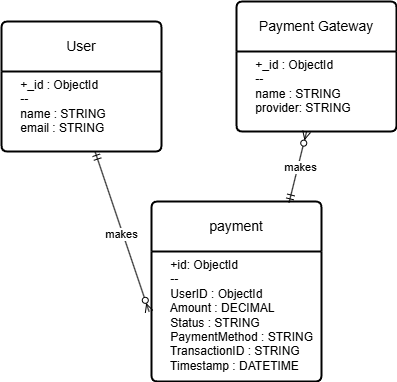

The diagram above was exported from draw.io. Its source (the exported page's mxGraphModel, read from the mxfile embedded in the PNG):
<mxGraphModel dx="989" dy="537" grid="1" gridSize="10" guides="1" tooltips="1" connect="1" arrows="1" fold="1" page="1" pageScale="1" pageWidth="850" pageHeight="1100" math="0" shadow="0">
  <root>
    <mxCell id="0" />
    <mxCell id="1" parent="0" />
    <mxCell id="LY9lTyDgUV4kXjWx-hbO-1" value="User" style="swimlane;childLayout=stackLayout;horizontal=1;startSize=50;horizontalStack=0;rounded=1;fontSize=14;fontStyle=0;strokeWidth=2;resizeParent=0;resizeLast=1;shadow=0;dashed=0;align=center;arcSize=4;whiteSpace=wrap;html=1;" vertex="1" parent="1">
      <mxGeometry x="190" y="760" width="160" height="130" as="geometry" />
    </mxCell>
    <mxCell id="LY9lTyDgUV4kXjWx-hbO-2" value="&lt;div&gt;&amp;nbsp; &amp;nbsp; +_id : ObjectId&lt;/div&gt;&lt;div&gt;&amp;nbsp; &amp;nbsp; --&amp;nbsp;&lt;/div&gt;&lt;div&gt;&amp;nbsp; &amp;nbsp; name : STRING&lt;/div&gt;&lt;div&gt;&lt;span style=&quot;background-color: transparent; color: light-dark(rgb(0, 0, 0), rgb(255, 255, 255));&quot;&gt;&amp;nbsp; &amp;nbsp; email : STRING&lt;/span&gt;&lt;/div&gt;&lt;div&gt;&lt;br&gt;&lt;/div&gt;" style="align=left;strokeColor=none;fillColor=none;spacingLeft=4;fontSize=12;verticalAlign=top;resizable=0;rotatable=0;part=1;html=1;" vertex="1" parent="LY9lTyDgUV4kXjWx-hbO-1">
      <mxGeometry y="50" width="160" height="80" as="geometry" />
    </mxCell>
    <mxCell id="LY9lTyDgUV4kXjWx-hbO-12" value="" style="fontSize=12;html=1;endArrow=ERzeroToMany;startArrow=ERmandOne;rounded=0;entryX=-0.014;entryY=0.463;entryDx=0;entryDy=0;entryPerimeter=0;" edge="1" parent="1" source="LY9lTyDgUV4kXjWx-hbO-2" target="LY9lTyDgUV4kXjWx-hbO-24">
      <mxGeometry width="100" height="100" relative="1" as="geometry">
        <mxPoint x="260" y="940" as="sourcePoint" />
        <mxPoint x="450.95000000000005" y="1039.24" as="targetPoint" />
      </mxGeometry>
    </mxCell>
    <mxCell id="LY9lTyDgUV4kXjWx-hbO-13" value="makes" style="edgeLabel;html=1;align=center;verticalAlign=middle;resizable=0;points=[];" vertex="1" connectable="0" parent="LY9lTyDgUV4kXjWx-hbO-12">
      <mxGeometry x="0.0176" y="-2" relative="1" as="geometry">
        <mxPoint as="offset" />
      </mxGeometry>
    </mxCell>
    <mxCell id="LY9lTyDgUV4kXjWx-hbO-23" value="payment" style="swimlane;childLayout=stackLayout;horizontal=1;startSize=50;horizontalStack=0;rounded=1;fontSize=14;fontStyle=0;strokeWidth=2;resizeParent=0;resizeLast=1;shadow=0;dashed=0;align=center;arcSize=4;whiteSpace=wrap;html=1;" vertex="1" parent="1">
      <mxGeometry x="340" y="940" width="170" height="180" as="geometry" />
    </mxCell>
    <mxCell id="LY9lTyDgUV4kXjWx-hbO-24" value="&lt;div&gt;&lt;div&gt;&amp;nbsp; &amp;nbsp; +id: ObjectId&lt;/div&gt;&lt;div&gt;&amp;nbsp; &amp;nbsp; --&lt;/div&gt;&lt;div&gt;&amp;nbsp; &amp;nbsp; UserID : ObjectId&lt;/div&gt;&lt;div&gt;&amp;nbsp; &amp;nbsp; Amount : DECIMAL&lt;/div&gt;&lt;div&gt;&amp;nbsp; &amp;nbsp; Status : STRING&lt;/div&gt;&lt;div&gt;&amp;nbsp; &amp;nbsp; PaymentMethod : STRING&lt;/div&gt;&lt;div&gt;&amp;nbsp; &amp;nbsp; TransactionID : STRING&lt;/div&gt;&lt;div&gt;&amp;nbsp; &amp;nbsp; Timestamp : DATETIME&lt;/div&gt;&lt;/div&gt;" style="align=left;strokeColor=none;fillColor=none;spacingLeft=4;fontSize=12;verticalAlign=top;resizable=0;rotatable=0;part=1;html=1;" vertex="1" parent="LY9lTyDgUV4kXjWx-hbO-23">
      <mxGeometry y="50" width="170" height="130" as="geometry" />
    </mxCell>
    <mxCell id="LY9lTyDgUV4kXjWx-hbO-26" value="Payment Gateway" style="swimlane;childLayout=stackLayout;horizontal=1;startSize=50;horizontalStack=0;rounded=1;fontSize=14;fontStyle=0;strokeWidth=2;resizeParent=0;resizeLast=1;shadow=0;dashed=0;align=center;arcSize=4;whiteSpace=wrap;html=1;" vertex="1" parent="1">
      <mxGeometry x="425" y="740" width="160" height="130" as="geometry" />
    </mxCell>
    <mxCell id="LY9lTyDgUV4kXjWx-hbO-27" value="&lt;div&gt;&amp;nbsp; &amp;nbsp; +_id : ObjectId&lt;/div&gt;&lt;div&gt;&amp;nbsp; &amp;nbsp; --&amp;nbsp;&lt;/div&gt;&lt;div&gt;&amp;nbsp; &amp;nbsp; name : STRING&lt;/div&gt;&lt;div&gt;&lt;span style=&quot;background-color: transparent; color: light-dark(rgb(0, 0, 0), rgb(255, 255, 255));&quot;&gt;&amp;nbsp; &amp;nbsp; provider: STRING&lt;/span&gt;&lt;/div&gt;&lt;div&gt;&lt;br&gt;&lt;/div&gt;" style="align=left;strokeColor=none;fillColor=none;spacingLeft=4;fontSize=12;verticalAlign=top;resizable=0;rotatable=0;part=1;html=1;" vertex="1" parent="LY9lTyDgUV4kXjWx-hbO-26">
      <mxGeometry y="50" width="160" height="80" as="geometry" />
    </mxCell>
    <mxCell id="LY9lTyDgUV4kXjWx-hbO-29" value="" style="fontSize=12;html=1;endArrow=ERzeroToMany;startArrow=ERmandOne;rounded=0;exitX=0.809;exitY=0.007;exitDx=0;exitDy=0;exitPerimeter=0;" edge="1" parent="1" source="LY9lTyDgUV4kXjWx-hbO-23" target="LY9lTyDgUV4kXjWx-hbO-27">
      <mxGeometry width="100" height="100" relative="1" as="geometry">
        <mxPoint x="540" y="910" as="sourcePoint" />
        <mxPoint x="594" y="1070" as="targetPoint" />
      </mxGeometry>
    </mxCell>
    <mxCell id="LY9lTyDgUV4kXjWx-hbO-30" value="makes" style="edgeLabel;html=1;align=center;verticalAlign=middle;resizable=0;points=[];" vertex="1" connectable="0" parent="LY9lTyDgUV4kXjWx-hbO-29">
      <mxGeometry x="0.0176" y="-2" relative="1" as="geometry">
        <mxPoint as="offset" />
      </mxGeometry>
    </mxCell>
  </root>
</mxGraphModel>